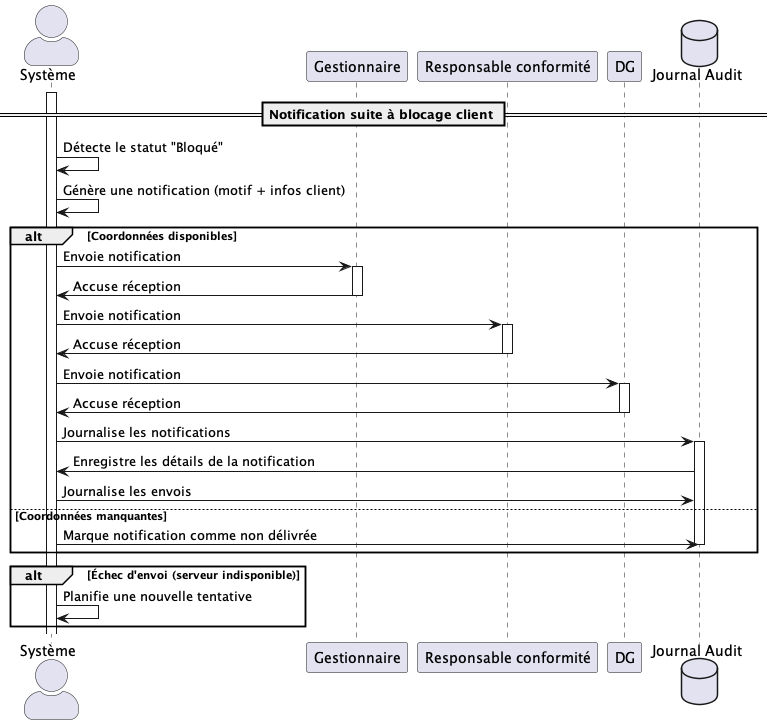

The diagram above was rendered by PlantUML. Its source (embedded in the PNG):
@startuml UC034
skinparam actorStyle awesome

actor "Système" as Système
participant "Gestionnaire" as Gestionnaire
participant "Responsable conformité" as RespConformité
participant "DG" as DG
database "Journal Audit" as Journal

== Notification suite à blocage client ==
activate Système
Système -> Système : Détecte le statut "Bloqué"
Système -> Système : Génère une notification (motif + infos client)

alt Coordonnées disponibles
    Système -> Gestionnaire : Envoie notification
    activate Gestionnaire
    Gestionnaire -> Système : Accuse réception
    deactivate Gestionnaire
    Système -> RespConformité : Envoie notification
    activate RespConformité
    RespConformité -> Système : Accuse réception
    deactivate RespConformité
    Système -> DG : Envoie notification
    activate DG
    DG -> Système : Accuse réception
    deactivate DG
    Système -> Journal : Journalise les notifications
    activate Journal
    Journal -> Système : Enregistre les détails de la notification
    Système -> Journal : Journalise les envois
else Coordonnées manquantes
    Système -> Journal : Marque notification comme non délivrée
    deactivate Journal
end

alt Échec d'envoi (serveur indisponible)
    Système -> Système : Planifie une nouvelle tentative
end

@enduml